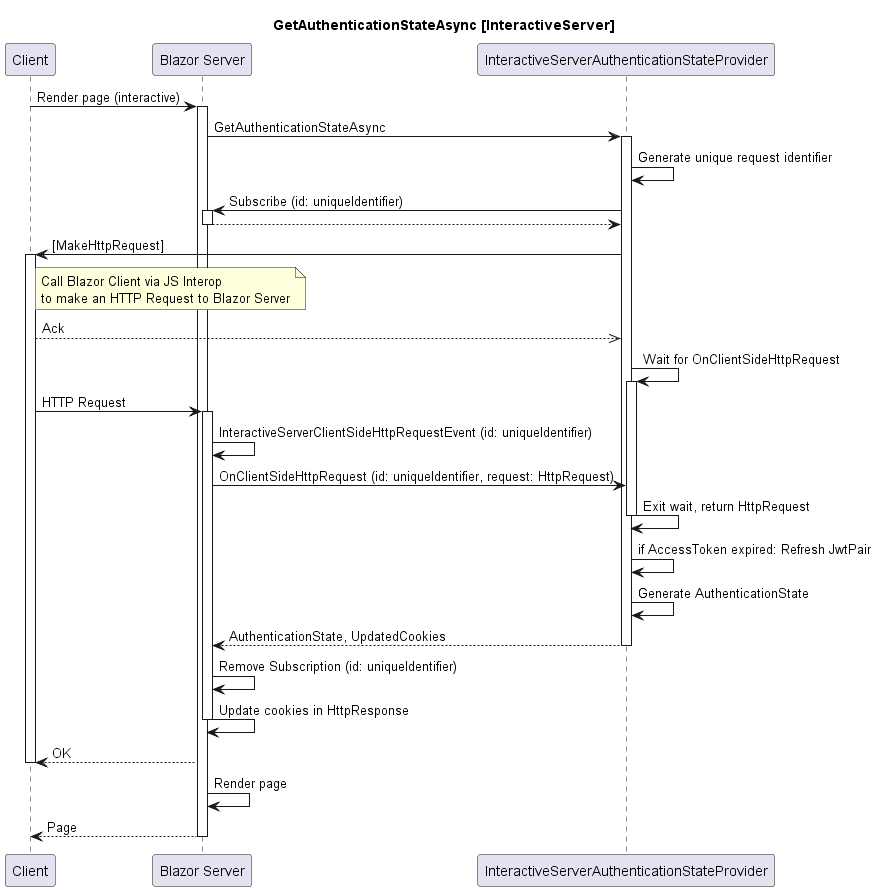

The diagram above was rendered by PlantUML. Its source (embedded in the PNG):
@startuml interactive-server
!pragma teoz true

title GetAuthenticationStateAsync [InteractiveServer]

participant "Client" as client
participant "Blazor Server" as server
participant "InteractiveServerAuthenticationStateProvider" as provider

client -> server: Render page (interactive)
activate server
server -> provider: GetAuthenticationStateAsync
activate provider
provider -> provider: Generate unique request identifier
provider -> server: Subscribe (id: uniqueIdentifier)
activate server
server --> provider
deactivate server
provider -> client: [MakeHttpRequest]
note right of client
Call Blazor Client via JS Interop
to make an HTTP Request to Blazor Server
end note
activate client
client -->> provider: Ack
provider -> provider: Wait for OnClientSideHttpRequest
activate provider
client -> server: HTTP Request
activate server
server -> server: InteractiveServerClientSideHttpRequestEvent (id: uniqueIdentifier)
server -> provider: OnClientSideHttpRequest (id: uniqueIdentifier, request: HttpRequest)
provider -> provider: Exit wait, return HttpRequest
deactivate provider
provider -> provider: if AccessToken expired: Refresh JwtPair
provider -> provider: Generate AuthenticationState
provider --> server: AuthenticationState, UpdatedCookies
deactivate provider
server -> server: Remove Subscription (id: uniqueIdentifier)
server -> server: Update cookies in HttpResponse
deactivate server
server --> client: OK
deactivate client
server -> server: Render page
server --> client: Page
deactivate server

@enduml